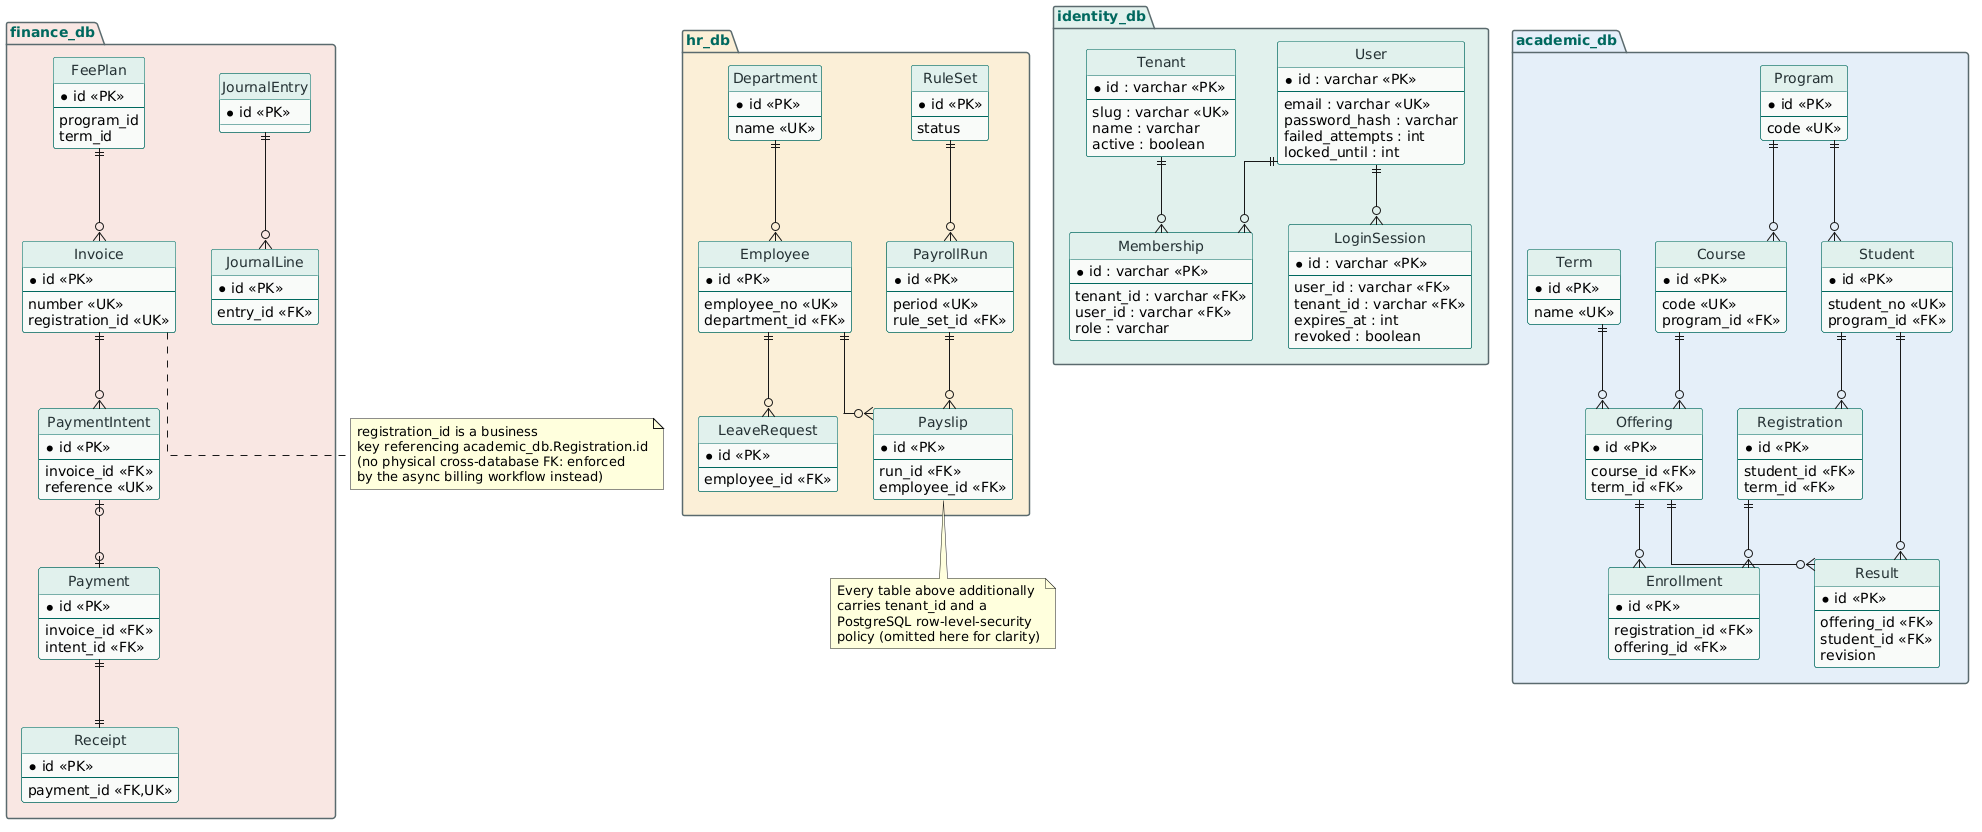

The diagram above was rendered by PlantUML. Its source (embedded in the PNG):
@startuml
skinparam backgroundColor #FFFFFF
skinparam linetype ortho
hide circle
skinparam class {
  BackgroundColor #F8FAF9
  BorderColor #00695F
  FontColor #243134
  HeaderBackgroundColor #E1F0EC
}
skinparam package {
  BackgroundColor #F3F6F5
  BorderColor #5B6B6E
  FontColor #00695F
  FontStyle bold
}

package "identity_db" #E1F0EC {
  entity Tenant {
    * id : varchar <<PK>>
    --
    slug : varchar <<UK>>
    name : varchar
    active : boolean
  }
  entity "User" as IdUser {
    * id : varchar <<PK>>
    --
    email : varchar <<UK>>
    password_hash : varchar
    failed_attempts : int
    locked_until : int
  }
  entity Membership {
    * id : varchar <<PK>>
    --
    tenant_id : varchar <<FK>>
    user_id : varchar <<FK>>
    role : varchar
  }
  entity LoginSession {
    * id : varchar <<PK>>
    --
    user_id : varchar <<FK>>
    tenant_id : varchar <<FK>>
    expires_at : int
    revoked : boolean
  }
  Tenant ||--o{ Membership
  IdUser ||--o{ Membership
  IdUser ||--o{ LoginSession
}

package "academic_db" #E5EEF8 {
  entity Program {
    * id <<PK>>
    --
    code <<UK>>
  }
  entity Course {
    * id <<PK>>
    --
    code <<UK>>
    program_id <<FK>>
  }
  entity Term {
    * id <<PK>>
    --
    name <<UK>>
  }
  entity Offering {
    * id <<PK>>
    --
    course_id <<FK>>
    term_id <<FK>>
  }
  entity "Student" as AcStudent {
    * id <<PK>>
    --
    student_no <<UK>>
    program_id <<FK>>
  }
  entity Registration {
    * id <<PK>>
    --
    student_id <<FK>>
    term_id <<FK>>
  }
  entity Enrollment {
    * id <<PK>>
    --
    registration_id <<FK>>
    offering_id <<FK>>
  }
  entity Result {
    * id <<PK>>
    --
    offering_id <<FK>>
    student_id <<FK>>
    revision
  }
  Program ||--o{ Course
  Program ||--o{ AcStudent
  Course ||--o{ Offering
  Term ||--o{ Offering
  AcStudent ||--o{ Registration
  Registration ||--o{ Enrollment
  Offering ||--o{ Enrollment
  Offering ||--o{ Result
  AcStudent ||--o{ Result
}

package "finance_db" #F8E7E3 {
  entity FeePlan {
    * id <<PK>>
    --
    program_id
    term_id
  }
  entity Invoice {
    * id <<PK>>
    --
    number <<UK>>
    registration_id <<UK>>
  }
  entity PaymentIntent {
    * id <<PK>>
    --
    invoice_id <<FK>>
    reference <<UK>>
  }
  entity Payment {
    * id <<PK>>
    --
    invoice_id <<FK>>
    intent_id <<FK>>
  }
  entity Receipt {
    * id <<PK>>
    --
    payment_id <<FK,UK>>
  }
  entity JournalEntry {
    * id <<PK>>
  }
  entity JournalLine {
    * id <<PK>>
    --
    entry_id <<FK>>
  }
  FeePlan ||--o{ Invoice
  Invoice ||--o{ PaymentIntent
  PaymentIntent |o--o| Payment
  Payment ||--|| Receipt
  JournalEntry ||--o{ JournalLine
}

package "hr_db" #FBEFD6 {
  entity Department {
    * id <<PK>>
    --
    name <<UK>>
  }
  entity Employee {
    * id <<PK>>
    --
    employee_no <<UK>>
    department_id <<FK>>
  }
  entity RuleSet {
    * id <<PK>>
    --
    status
  }
  entity PayrollRun {
    * id <<PK>>
    --
    period <<UK>>
    rule_set_id <<FK>>
  }
  entity Payslip {
    * id <<PK>>
    --
    run_id <<FK>>
    employee_id <<FK>>
  }
  entity LeaveRequest {
    * id <<PK>>
    --
    employee_id <<FK>>
  }
  Department ||--o{ Employee
  RuleSet ||--o{ PayrollRun
  PayrollRun ||--o{ Payslip
  Employee ||--o{ Payslip
  Employee ||--o{ LeaveRequest
}

note bottom of Invoice
  registration_id is a business
  key referencing academic_db.Registration.id
  (no physical cross-database FK: enforced
  by the async billing workflow instead)
end note

note bottom of Payslip
  Every table above additionally
  carries tenant_id and a
  PostgreSQL row-level-security
  policy (omitted here for clarity)
end note
@enduml